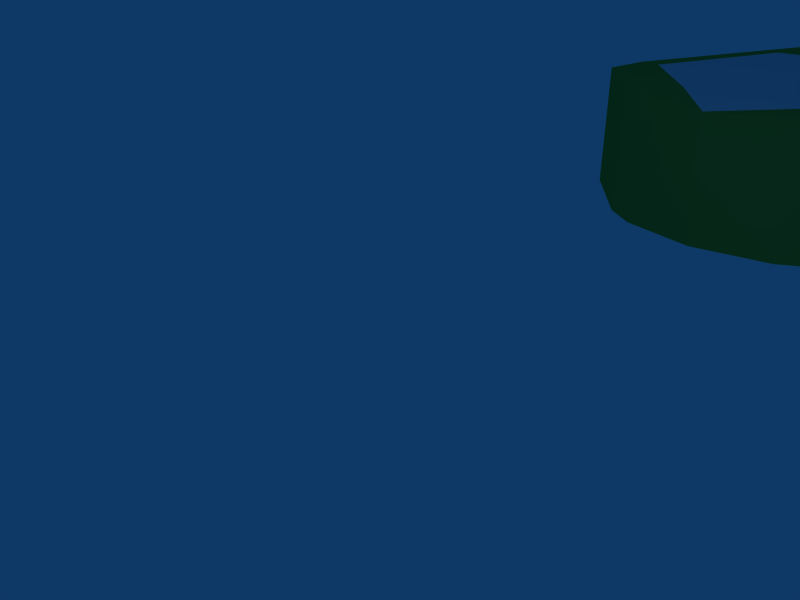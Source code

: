 # Source: mictorio.blend  (saved by Blender 2.44.0; exported with 4.5.12 LTS)
import bpy
from mathutils import Matrix  # noqa: F401  (used for matrix-valued properties, if any)

bpy.ops.wm.read_factory_settings(use_empty=True)
scene = bpy.context.scene
scene.name = 'Scene'

# ---- collections
col_collection_1 = bpy.data.collections.new('Collection 1'); scene.collection.children.link(col_collection_1)

# ---- materials (node trees are filled in below, after node groups)
mat_material = bpy.data.materials.new('Material')
mat_material.alpha_threshold = 0.0
mat_material.diffuse_color = (0.8862, 0.8857, 0.8943, 1.0)
mat_material.specular_color = (0.5908, 0.5908, 0.5908)
mat_material.roughness = 0.5
mat_material.line_color = (0.0, 0.0, 0.0, 1.0)
mat_borda = bpy.data.materials.new('Borda')
mat_borda.alpha_threshold = 0.0
mat_borda.diffuse_color = (0.3203, 0.6359, 0.232, 1.0)
mat_borda.specular_color = (0.2427, 0.6087, 0.331)
mat_borda.roughness = 0.5
mat_borda.line_color = (0.0, 0.0, 0.0, 1.0)
mat_interior = bpy.data.materials.new('Interior')
mat_interior.alpha_threshold = 0.0
mat_interior.diffuse_color = (0.8126, 0.6612, 0.232, 1.0)
mat_interior.specular_color = (0.9621, 0.6087, 0.331)
mat_interior.roughness = 0.5
mat_interior.line_color = (0.0, 0.0, 0.0, 1.0)
mat_interior_001 = bpy.data.materials.new('Interior.001')
mat_interior_001.alpha_threshold = 0.0
mat_interior_001.diffuse_color = (0.131, 0.1184, 0.1184, 1.0)
mat_interior_001.specular_color = (0.0, 0.0, 0.0)
mat_interior_001.roughness = 0.5
mat_interior_001.line_color = (0.0, 0.0, 0.0, 1.0)

# ---- material node trees

# ---- world
world_world = bpy.data.worlds.new('World'); scene.world = world_world
world_world.color = (0.05656, 0.2208, 0.4)
world_world.use_sun_shadow = False
world_world.sun_shadow_jitter_overblur = 0.0
world_world.cycles.sampling_method = 'MANUAL'
world_world.cycles.sample_map_resolution = 256

# ---- cameras
cam_camera = bpy.data.cameras.new('Camera')
cam_camera.passepartout_alpha = 0.2
cam_camera.clip_end = 100.0
cam_camera.lens = 35.0
cam_camera.ortho_scale = 7.314
cam_camera.show_passepartout = False
cam_camera.show_safe_areas = True
cam_camera.dof.focus_distance = 0.0
cam_camera.dof.aperture_fstop = 128.0

# ---- lights
light_spot = bpy.data.lights.new('Spot', 'POINT')
light_spot.transmission_factor = 0.0
light_spot.cutoff_distance = 30.0
light_spot.energy = 100.0
light_spot.shadow_buffer_clip_start = 1.001
light_spot.shadow_soft_size = 1.0
light_spot.shadow_maximum_resolution = 0.006
light_spot.use_absolute_resolution = True
light_spot.cycles.use_multiple_importance_sampling = False

# ---- meshes
me_cube = bpy.data.meshes.new('Cube')
me_cube.from_pydata([(-0.08677, 0.3914, 0.4827), (0.0001759, -0.674, 0.4827), (-0.08676, 0.3914, 1.0), (0.0001753, -0.674, 1.0), (-0.3424, 0.4233, 0.4827), (-0.3424, 0.7283, 1.0), (0.2447, 0.01087, 0.4827), (0.2447, 0.01087, 1.0), (-0.3424, 0.738, 0.7938), (-0.0439, 0.6117, 1.0), (-0.0439, 0.6117, 0.4827), (0.0823, 0.5313, 0.4827), (0.0823, 0.5313, 1.0), (0.3383, -0.004296, 1.0), (0.3383, -0.004295, 0.4827), (-0.02578, -0.9608, 1.0), (0.3546, 0.2132, 1.0), (-0.02578, -0.9608, 0.4827), (0.3546, 0.2132, 0.4827), (-0.1543, -1.024, 1.0), (-0.1543, -1.024, 0.4827), (-0.06004, -0.5302, 0.9253), (-0.1709, 0.4925, 0.674), (-0.3424, 0.592, 0.674), (0.1356, 0.01785, 0.674), (-0.8205, 0.01785, 0.674), (-0.514, 0.4925, 0.674), (-0.6249, -0.5302, 0.9253), (-0.5306, -1.024, 0.4827), (-0.5306, -1.024, 1.0), (-1.039, 0.2132, 0.4827), (-0.6591, -0.9608, 0.4827), (-1.039, 0.2132, 1.0), (-0.6591, -0.9608, 1.0), (-1.023, -0.004295, 0.4827), (-1.023, -0.004296, 1.0), (-0.7672, 0.5313, 1.0), (-0.7672, 0.5313, 0.4827), (-0.641, 0.6117, 0.4827), (-0.641, 0.6117, 1.0), (-0.9296, 0.01087, 1.0), (-0.9296, 0.01087, 0.4827), (-0.6851, -0.674, 1.0), (-0.636, 0.3696, 1.0), (-0.6851, -0.674, 0.4827), (-0.5981, 0.3914, 0.4827), (-0.3424, 0.6723, 0.4827)], [], [(5, 2, 9, 8), (10, 8, 9), (10, 9, 12, 11), (0, 10, 11, 18), (9, 2, 16, 12), (7, 3, 15, 13), (2, 7, 13, 16), (1, 6, 14, 17), (6, 0, 18, 14), (3, 1, 17, 15), (16, 13, 14, 18), (13, 15, 17, 14), (16, 18, 11, 12), (1, 3, 19, 20), (1, 17, 20), (15, 19, 20, 17), (3, 19, 15), (4, 0, 22, 23), (0, 6, 24, 22), (6, 1, 21, 24), (21, 23, 22, 24), (27, 25, 26, 23), (41, 25, 27, 44), (45, 26, 25, 41), (4, 23, 26, 45), (42, 33, 29), (33, 31, 28, 29), (44, 28, 31), (44, 42, 29, 28), (32, 36, 37, 30), (35, 34, 31, 33), (32, 30, 34, 35), (42, 44, 31, 33), (41, 34, 30, 45), (44, 31, 34, 41), (43, 32, 35, 40), (40, 35, 33, 42), (39, 36, 32, 43), (45, 30, 37, 38), (38, 37, 36, 39), (38, 39, 8), (5, 8, 39, 43), (21, 27, 23), (1, 44, 27, 21), (1, 20, 28, 44), (19, 29, 28, 20), (3, 42, 29, 19), (3, 5, 42), (0, 4, 46, 10), (4, 45, 38, 46), (8, 46, 38), (8, 10, 46), (2, 5, 3, 7), (40, 42, 5, 43)])
me_cube.polygons.foreach_set('material_index', [1, 1, 1, 0, 1, 1, 1, 0, 0, 0, 1, 1, 1, 0, 0, 1, 1, 2, 2, 2, 3, 3, 2, 2, 2, 1, 1, 0, 0, 1, 1, 1, 0, 0, 0, 1, 1, 1, 0, 1, 1, 1, 3, 2, 0, 1, 1, 0, 0, 0, 1, 1, 0, 0])
me_cube.materials.append(mat_material)
me_cube.materials.append(mat_borda)
me_cube.materials.append(mat_interior)
me_cube.materials.append(mat_interior_001)
me_cube.use_remesh_preserve_volume = False
me_cube.use_remesh_preserve_attributes = False
me_cube.use_mirror_vertex_groups = False
me_cube.update()

# ---- objects
ob_cube = bpy.data.objects.new('Cube', me_cube)
ob_lamp = bpy.data.objects.new('Lamp', light_spot)
ob_camera = bpy.data.objects.new('Camera', cam_camera)

# ---- transforms, parenting, visibility, modifiers, constraints
ob_cube.location = (-1.939, 13.22, -4.283)
ob_cube.scale = (-5.925, -5.925, 5.925)
ob_cube.lock_rotations_4d = False
ob_cube.empty_display_type = 'ARROWS'
ob_cube.color = (0.0, 0.0, 0.0, 1.0)
ob_cube.lineart.crease_threshold = 0.0
ob_lamp.location = (4.076, 1.005, 5.904)
ob_lamp.rotation_euler = (0.6503, 0.05522, 1.866)
ob_lamp.lock_rotations_4d = False
ob_lamp.empty_display_type = 'ARROWS'
ob_lamp.color = (0.0, 0.0, 0.0, 0.0)
ob_lamp.lineart.crease_threshold = 0.0
ob_camera.location = (7.481, -6.508, 5.344)
ob_camera.rotation_euler = (1.109, 0.01082, 0.8149)
ob_camera.lock_rotations_4d = False
ob_camera.empty_display_type = 'ARROWS'
ob_camera.color = (0.0, 0.0, 0.0, 0.0)
ob_camera.display_type = 'WIRE'
ob_camera.lineart.crease_threshold = 0.0

# ---- collection membership
col_collection_1.objects.link(ob_cube)
col_collection_1.objects.link(ob_lamp)
col_collection_1.objects.link(ob_camera)

# ---- scene / render settings (as saved in the file)
scene.camera = ob_camera
scene.frame_start = 1; scene.frame_end = 250; scene.frame_set(1)
scene.render.engine = 'BLENDER_EEVEE_NEXT'
scene.render.image_settings.file_format = 'JPEG'
scene.render.image_settings.color_mode = 'RGB'
scene.render.image_settings.compression = 90
scene.render.resolution_x = 800
scene.render.resolution_y = 600
scene.render.pixel_aspect_x = 100.0
scene.render.pixel_aspect_y = 100.0
scene.render.fps = 25
scene.render.dither_intensity = 0.0
scene.render.use_compositing = False
scene.render.use_sequencer = False
scene.render.bake_margin = 2
scene.render.bake_bias = 0.0
scene.render.use_stamp_time = False
scene.render.use_stamp_date = False
scene.render.use_stamp_frame = False
scene.render.use_stamp_camera = False
scene.render.use_stamp_scene = False
scene.render.use_stamp_filename = False
scene.render.use_stamp_render_time = False
scene.render.stamp_font_size = 0
scene.cycles.use_denoising = False
scene.cycles.samples = 10
scene.cycles.sampling_pattern = 'TABULATED_SOBOL'
scene.cycles.light_sampling_threshold = 0.0
scene.cycles.use_adaptive_sampling = False
scene.cycles.use_light_tree = False
scene.cycles.blur_glossy = 0.0
scene.cycles.volume_bounces = 1
scene.cycles.pixel_filter_type = 'GAUSSIAN'
scene.cycles.sample_clamp_indirect = 0.0
scene.view_settings.view_transform = 'Raw'
bpy.context.view_layer.update()
